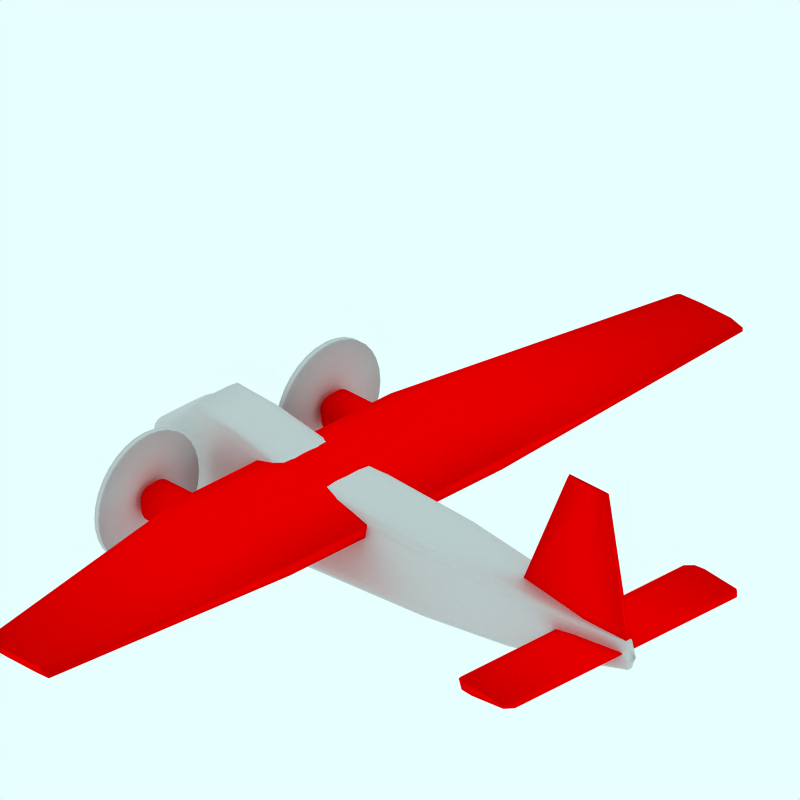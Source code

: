 # Source: Bristol_Type170_Mk32_RoyalMail.blend  (saved by Blender 2.49.2; exported with 4.5.12 LTS)
import bpy
from mathutils import Matrix  # noqa: F401  (used for matrix-valued properties, if any)

bpy.ops.wm.read_factory_settings(use_empty=True)
scene = bpy.context.scene
scene.name = 'Scene'

# ---- collections
col_collection_1 = bpy.data.collections.new('Collection 1'); scene.collection.children.link(col_collection_1)
col_collection_2 = bpy.data.collections.new('Collection 2'); scene.collection.children.link(col_collection_2)
col_collection_2.hide_render = True
col_collection_2.hide_viewport = True
col_collection_3 = bpy.data.collections.new('Collection 3'); scene.collection.children.link(col_collection_3)
col_collection_3.hide_render = True
col_collection_3.hide_viewport = True
col_collection_4 = bpy.data.collections.new('Collection 4'); scene.collection.children.link(col_collection_4)
col_collection_4.hide_render = True
col_collection_4.hide_viewport = True

# ---- materials (node trees are filled in below, after node groups)
mat_rosso = bpy.data.materials.new('Rosso')
mat_rosso.alpha_threshold = 0.0
mat_rosso.diffuse_color = (1.0, 0.0, 0.0, 1.0)
mat_rosso.roughness = 0.5
mat_rosso.line_color = (0.0, 0.0, 0.0, 1.0)
mat_texface = bpy.data.materials.new('TexFace')
mat_texface.alpha_threshold = 0.0
mat_texface.roughness = 0.5
mat_texface.line_color = (0.0, 0.0, 0.0, 1.0)
mat_transparent = bpy.data.materials.new('Transparent')
mat_transparent.alpha_threshold = 0.0
mat_transparent.preview_render_type = 'FLAT'
mat_transparent.roughness = 0.5

# ---- material node trees

# ---- world
world_world = bpy.data.worlds.new('World'); scene.world = world_world
world_world.color = (0.9059, 1.0, 1.0)
world_world.use_sun_shadow = False
world_world.sun_shadow_jitter_overblur = 0.0
world_world.cycles.sampling_method = 'MANUAL'
world_world.cycles.sample_map_resolution = 256

# ---- cameras
cam_camera_001 = bpy.data.cameras.new('Camera.001')
cam_camera_001.type = 'ORTHO'
cam_camera_001.passepartout_alpha = 0.2
cam_camera_001.clip_end = 100.0
cam_camera_001.lens = 35.0
cam_camera_001.ortho_scale = 12.0
cam_camera_001.display_size = 5.91
cam_camera_001.show_passepartout = False
cam_camera_001.show_safe_areas = True
cam_camera_001.dof.focus_distance = 0.0
cam_camera_001.dof.aperture_fstop = 128.0

# ---- lights
light_lamp = bpy.data.lights.new('Lamp', 'SUN')
light_lamp.transmission_factor = 0.0
light_lamp.angle = 1.571
light_lamp.energy = 0.028
light_lamp.shadow_buffer_clip_start = 0.5
light_lamp.shadow_soft_size = 1.0
light_lamp.shadow_cascade_max_distance = 1000.0
light_lamp.cycles.use_multiple_importance_sampling = False

# ---- meshes
me_cube_002 = bpy.data.meshes.new('Cube.002')
me_cube_002.from_pydata([(4.894, 0.05189, 1.085), (2.506, 0.05189, 1.085), (4.387, 0.04121, 3.574), (3.598, 0.04121, 3.574), (4.894, -2.98e-08, 1.085), (2.506, 2.682e-07, 1.085), (4.387, -5.662e-07, 3.616), (3.598, 1.788e-07, 3.616), (4.039, 0.1511, 1.085), (4.039, 0.01008, 3.574), (4.039, 9.09e-08, 1.085), (4.039, -2.645e-07, 3.616), (4.791, 0.05029, 1.458), (2.67, 0.05029, 1.458), (4.791, -1.103e-07, 1.464), (2.67, 2.548e-07, 1.464), (4.039, 0.1299, 1.458)], [], [(8, 0, 4, 10), (10, 5, 1, 8), (7, 11, 9, 3), (11, 6, 2, 9), (0, 12, 14, 4), (12, 2, 6, 14), (3, 13, 15, 7), (13, 1, 5, 15), (12, 0, 8, 16), (16, 9, 2, 12), (1, 13, 16, 8), (13, 3, 9, 16)])
me_cube_002.polygons.foreach_set('use_smooth', [True] * 12)
me_cube_002.materials.append(mat_rosso)
me_cube_002.use_remesh_preserve_volume = False
me_cube_002.use_remesh_preserve_attributes = False
me_cube_002.use_mirror_vertex_groups = False
me_cube_002.update()
me_cube_001 = bpy.data.meshes.new('Cube.001')
me_cube_001.from_pydata([(4.781, 2.348, 1.005), (3.653, 2.361, 0.9818), (4.781, 2.348, 1.045), (3.653, 2.361, 1.094), (4.781, 0.0, 1.005), (3.653, 2.384e-07, 0.9818), (4.781, -5.96e-07, 1.045), (3.653, 1.192e-07, 1.094), (3.989, 2.471, 0.9504), (3.989, 2.471, 1.121), (3.989, 1.818e-07, 0.9504), (3.989, -3.725e-08, 1.121), (4.799, 2.348, 1.028), (3.609, 2.361, 1.046), (4.799, -3.576e-07, 1.028), (3.609, 2.384e-07, 1.046), (3.989, 2.471, 1.036), (3.781, 2.471, 0.9698), (3.781, 2.471, 1.104), (3.781, 2.169e-07, 0.9698), (3.781, 5.975e-08, 1.104), (3.753, 2.471, 1.042), (4.66, 2.471, 0.9966), (4.66, 2.471, 1.056), (4.66, 2.727e-08, 0.9966), (4.66, -5.122e-07, 1.056), (4.676, 2.471, 1.029)], [], [(6, 14, 12, 2), (0, 12, 14, 4), (3, 13, 15, 7), (13, 1, 5, 15), (10, 19, 17, 8), (19, 5, 1, 17), (7, 20, 18, 3), (20, 11, 9, 18), (13, 21, 17, 1), (21, 16, 8, 17), (3, 18, 21, 13), (18, 9, 16, 21), (22, 0, 4, 24), (24, 10, 8, 22), (11, 25, 23, 9), (25, 6, 2, 23), (16, 26, 22, 8), (0, 22, 26, 12), (9, 23, 26, 16), (23, 2, 12, 26)])
me_cube_001.polygons.foreach_set('use_smooth', [True] * 20)
me_cube_001.materials.append(mat_rosso)
me_cube_001.use_remesh_preserve_volume = False
me_cube_001.use_remesh_preserve_attributes = False
me_cube_001.use_mirror_vertex_groups = False
me_cube_001.update()
me_cube = bpy.data.meshes.new('Cube')
me_cube.from_pydata([(-0.09145, 7.358, 1.58), (-1.411, 7.358, 1.612), (-0.09145, 7.358, 1.642), (-1.411, 7.358, 1.685), (-0.09145, -2.98e-08, 1.273), (-2.449, 2.682e-07, 1.381), (-0.09145, -5.662e-07, 1.479), (-2.449, 1.788e-07, 1.625), (-0.09145, 7.358, 1.611), (-1.49, 7.358, 1.65), (-0.09145, -3.007e-07, 1.377), (-2.528, 2.231e-07, 1.505), (-0.3389, 7.358, 1.574), (-0.3389, 7.358, 1.709), (-1.377, 1.371e-07, 1.253), (-1.377, -1.49e-07, 1.704), (-0.3389, 7.358, 1.65), (-0.9661, 7.358, 1.589), (-0.9661, 7.358, 1.709), (-2.004, 2.138e-07, 1.302), (-2.004, 4.277e-08, 1.704), (-1.012, 7.358, 1.65), (-0.09145, 2.244, 1.273), (-2.449, 2.244, 1.381), (-0.09145, 2.244, 1.479), (-2.449, 2.244, 1.625), (-0.09145, 2.244, 1.377), (-2.528, 2.244, 1.505), (-1.377, 2.244, 1.253), (-1.377, 2.244, 1.704), (-2.004, 2.244, 1.302), (-2.004, 2.244, 1.704)], [], [(8, 16, 13, 2), (0, 12, 16, 8), (16, 21, 18, 13), (21, 9, 3, 18), (12, 17, 21, 16), (17, 1, 9, 21), (10, 26, 24, 6), (26, 8, 2, 24), (4, 22, 26, 10), (22, 0, 8, 26), (9, 27, 25, 3), (27, 11, 7, 25), (1, 23, 27, 9), (23, 5, 11, 27), (14, 28, 22, 4), (0, 22, 28, 12), (6, 24, 29, 15), (24, 2, 13, 29), (19, 30, 28, 14), (30, 17, 12, 28), (5, 23, 30, 19), (23, 1, 17, 30), (20, 31, 25, 7), (31, 18, 3, 25), (15, 29, 31, 20), (29, 13, 18, 31)])
me_cube.polygons.foreach_set('use_smooth', [True] * 26)
me_cube.materials.append(mat_rosso)
me_cube.use_remesh_preserve_volume = False
me_cube.use_remesh_preserve_attributes = False
me_cube.use_mirror_vertex_groups = False
me_cube.update()
me_cylinder_001 = bpy.data.meshes.new('Cylinder.001')
me_cylinder_001.from_pydata([(-0.4962, 0.0, -4.911), (-0.4966, -0.1137, -4.911), (-0.4966, -0.182, -4.911), (-0.5168, -0.2449, -4.911), (-0.5865, -0.2861, -4.911), (-0.6671, -0.2929, -4.911), (-0.774, -0.293, -4.911), (-0.8584, -0.2925, -4.911), (-0.9462, -0.2928, -4.911), (-0.9753, -0.2925, -4.911), (-1.009, -0.2918, -4.911), (-1.04, -0.2923, -4.911), (-1.086, -0.2773, -4.911), (-1.11, -0.2449, -4.911), (-1.12, -0.2039, -4.911), (-1.12, -0.1137, -4.911), (-1.12, 0.0, -4.911), (-0.7597, 0.0, 4.867), (-0.7599, -0.01808, 4.867), (-0.7599, -0.03759, 4.867), (-0.7711, -0.05557, 4.867), (-0.8098, -0.06734, 4.867), (-0.8546, -0.06927, 4.867), (-0.914, -0.06932, 4.867), (-0.9609, -0.06917, 4.867), (-1.01, -0.06924, 4.867), (-1.058, -0.06915, 4.867), (-1.105, -0.06897, 4.867), (-1.149, -0.0691, 4.867), (-1.213, -0.06482, 4.867), (-1.246, -0.05557, 4.867), (-1.259, -0.04386, 4.867), (-1.26, -0.01808, 4.867), (-1.26, 0.0, 4.867), (-0.8175, 0.0, -4.999), (-1.012, 0.0, 5.002), (-0.1073, 0.0, -2.079), (-0.1079, -0.2499, -2.079), (-0.108, -0.4, -2.079), (-0.1439, -0.5383, -2.079), (-0.2678, -0.6288, -2.079), (-0.4111, -0.6436, -2.079), (-0.6012, -0.644, -2.079), (-0.7512, -0.6429, -2.079), (-0.9073, -0.6434, -2.079), (-1.063, -0.6428, -2.079), (-1.213, -0.6414, -2.079), (-1.352, -0.6423, -2.079), (-1.557, -0.6094, -2.079), (-1.662, -0.5383, -2.079), (-1.705, -0.4482, -2.079), (-1.708, -0.2499, -2.079), (-1.707, 0.0, -2.079), (-0.01248, 0.0, -3.892), (-0.01323, -0.2499, -3.892), (-0.01334, -0.4, -3.892), (-0.05819, -0.5383, -3.892), (-0.213, -0.6288, -3.892), (-0.3923, -0.6436, -3.892), (-0.6298, -0.644, -3.892), (-0.8174, -0.6429, -3.892), (-1.012, -0.6434, -3.892), (-1.208, -0.6428, -3.892), (-1.395, -0.6414, -3.892), (-1.54, -0.6072, -3.892), (-1.796, -0.5322, -3.892), (-1.928, -0.4821, -3.892), (-1.961, -0.4482, -3.892), (-1.985, -0.2499, -3.892), (-1.984, 0.0, -3.892), (-0.4022, 0.0, 2.675), (-0.4026, -0.1839, 2.675), (-0.4027, -0.2944, 2.675), (-0.4266, -0.3962, 2.675), (-0.5092, -0.4628, 2.675), (-0.6048, -0.4737, 2.675), (-0.7315, -0.474, 2.675), (-0.8316, -0.4731, 2.675), (-0.9357, -0.4736, 2.675), (-1.04, -0.4731, 2.675), (-1.14, -0.4721, 2.675), (-1.232, -0.4728, 2.675), (-1.369, -0.4485, 2.675), (-1.439, -0.3962, 2.675), (-1.468, -0.3298, 2.675), (-1.47, -0.1839, 2.675), (-1.469, 0.0, 2.675), (-0.299, 0.0, 1.022), (-0.2995, -0.2499, 1.022), (-0.2995, -0.4, 1.022), (-0.3276, -0.5383, 1.022), (-0.4247, -0.6288, 1.022), (-0.537, -0.6436, 1.022), (-0.6859, -0.644, 1.022), (-0.8035, -0.6429, 1.022), (-0.9258, -0.6434, 1.022), (-1.048, -0.6428, 1.022), (-1.166, -0.6414, 1.022), (-1.274, -0.6423, 1.022), (-1.434, -0.6094, 1.022), (-1.517, -0.5383, 1.022), (-1.551, -0.4482, 1.022), (-1.553, -0.2499, 1.022), (-1.553, 0.0, 1.022), (-0.6149, 0.0, 3.979), (-0.6152, -0.1108, 3.979), (-0.6152, -0.1841, 3.979), (-0.6316, -0.2516, 3.979), (-0.6881, -0.2957, 3.979), (-0.7535, -0.303, 3.979), (-0.8401, -0.3032, 3.979), (-0.9086, -0.3026, 3.979), (-0.9797, -0.3029, 3.979), (-1.051, -0.3026, 3.979), (-1.119, -0.3019, 3.979), (-1.182, -0.3024, 3.979), (-1.276, -0.2863, 3.979), (-1.324, -0.2516, 3.979), (-1.344, -0.2076, 3.979), (-1.345, -0.1108, 3.979), (-1.345, 0.0, 3.979), (-0.04237, 0.0, -4.23), (-0.04309, -0.2499, -4.23), (-0.0432, -0.4, -4.23), (-0.08671, -0.5383, -4.23), (-0.2369, -0.6288, -4.23), (-0.4108, -0.6436, -4.23), (-0.6412, -0.644, -4.23), (-0.8231, -0.6429, -4.23), (-1.012, -0.6434, -4.23), (-1.204, -0.6428, -4.23), (-1.313, -0.6414, -4.23), (-1.414, -0.6423, -4.23), (-1.563, -0.6094, -4.23), (-1.64, -0.5383, -4.23), (-1.671, -0.4482, -4.23), (-1.673, -0.2499, -4.23), (-1.673, 0.0, -4.23), (-0.05516, 0.0, -3.076), (-0.05583, -0.2499, -3.076), (-0.05594, -0.4, -3.076), (-0.09675, -0.5383, -3.076), (-0.2377, -0.6288, -3.076), (-0.4008, -0.6436, -3.076), (-0.6169, -0.644, -3.076), (-0.7876, -0.6429, -3.076), (-0.9652, -0.6434, -3.076), (-1.143, -0.6428, -3.076), (-1.313, -0.6414, -3.076), (-1.455, -0.623, -3.076), (-1.688, -0.567, -3.076), (-1.863, -0.5074, -3.076), (-1.901, -0.4482, -3.076), (-1.928, -0.2499, -3.076), (-1.927, 0.0, -3.076), (-0.1226, 0.0, -4.528), (-0.1232, -0.2249, -4.528), (-0.1233, -0.36, -4.528), (-0.1635, -0.4845, -4.528), (-0.3023, -0.5659, -4.528), (-0.4629, -0.5793, -4.528), (-0.6757, -0.5796, -4.528), (-0.8438, -0.5786, -4.528), (-1.019, -0.5791, -4.528), (-1.14, -0.5785, -4.528), (-1.225, -0.5772, -4.528), (-1.304, -0.5781, -4.528), (-1.42, -0.5485, -4.528), (-1.48, -0.4845, -4.528), (-1.505, -0.4033, -4.528), (-1.506, -0.2249, -4.528), (-1.506, 0.0, -4.528), (-0.252, 0.0, -4.717), (-0.2525, -0.1953, -4.717), (-0.2526, -0.3127, -4.717), (-0.2859, -0.4208, -4.717), (-0.4009, -0.4915, -4.717), (-0.5341, -0.5031, -4.717), (-0.7105, -0.5034, -4.717), (-0.8498, -0.5025, -4.717), (-0.9948, -0.503, -4.717), (-1.078, -0.5024, -4.717), (-1.144, -0.5014, -4.717), (-1.204, -0.5021, -4.717), (-1.294, -0.4764, -4.717), (-1.34, -0.4208, -4.717), (-1.359, -0.3503, -4.717), (-1.36, -0.1953, -4.717), (-1.36, 0.0, -4.717)], [], [(34, 0, 1), (35, 18, 17), (34, 1, 2), (35, 19, 18), (34, 2, 3), (35, 20, 19), (34, 3, 4), (35, 21, 20), (34, 4, 5), (35, 22, 21), (34, 5, 6), (35, 23, 22), (34, 6, 7), (35, 24, 23), (34, 7, 8), (35, 25, 24), (34, 8, 9), (35, 26, 25), (34, 9, 10), (35, 27, 26), (34, 10, 11), (35, 28, 27), (34, 11, 12), (35, 29, 28), (34, 12, 13), (35, 30, 29), (34, 13, 14), (35, 31, 30), (34, 14, 15), (35, 32, 31), (34, 15, 16), (35, 33, 32), (36, 87, 88, 37), (87, 70, 71, 88), (37, 88, 89, 38), (88, 71, 72, 89), (38, 89, 90, 39), (89, 72, 73, 90), (39, 90, 91, 40), (90, 73, 74, 91), (40, 91, 92, 41), (91, 74, 75, 92), (41, 92, 93, 42), (92, 75, 76, 93), (42, 93, 94, 43), (93, 76, 77, 94), (43, 94, 95, 44), (94, 77, 78, 95), (44, 95, 96, 45), (95, 78, 79, 96), (45, 96, 97, 46), (96, 79, 80, 97), (46, 97, 98, 47), (97, 80, 81, 98), (47, 98, 99, 48), (98, 81, 82, 99), (48, 99, 100, 49), (99, 82, 83, 100), (49, 100, 101, 50), (100, 83, 84, 101), (50, 101, 102, 51), (101, 84, 85, 102), (51, 102, 103, 52), (102, 85, 86, 103), (70, 104, 105, 71), (104, 17, 18, 105), (71, 105, 106, 72), (105, 18, 19, 106), (72, 106, 107, 73), (106, 19, 20, 107), (73, 107, 108, 74), (107, 20, 21, 108), (74, 108, 109, 75), (108, 21, 22, 109), (75, 109, 110, 76), (109, 22, 23, 110), (76, 110, 111, 77), (110, 23, 24, 111), (77, 111, 112, 78), (111, 24, 25, 112), (78, 112, 113, 79), (112, 25, 26, 113), (79, 113, 114, 80), (113, 26, 27, 114), (80, 114, 115, 81), (114, 27, 28, 115), (81, 115, 116, 82), (115, 28, 29, 116), (82, 116, 117, 83), (116, 29, 30, 117), (83, 117, 118, 84), (117, 30, 31, 118), (84, 118, 119, 85), (118, 31, 32, 119), (85, 119, 120, 86), (119, 32, 33, 120), (121, 53, 54, 122), (122, 54, 55, 123), (123, 55, 56, 124), (124, 56, 57, 125), (125, 57, 58, 126), (126, 58, 59, 127), (127, 59, 60, 128), (128, 60, 61, 129), (129, 61, 62, 130), (130, 62, 63, 131), (131, 63, 64, 132), (132, 64, 65, 133), (133, 65, 66, 134), (134, 66, 67, 135), (135, 67, 68, 136), (136, 68, 69, 137), (53, 138, 139, 54), (138, 36, 37, 139), (54, 139, 140, 55), (139, 37, 38, 140), (55, 140, 141, 56), (140, 38, 39, 141), (56, 141, 142, 57), (141, 39, 40, 142), (57, 142, 143, 58), (142, 40, 41, 143), (58, 143, 144, 59), (143, 41, 42, 144), (59, 144, 145, 60), (144, 42, 43, 145), (60, 145, 146, 61), (145, 43, 44, 146), (61, 146, 147, 62), (146, 44, 45, 147), (62, 147, 148, 63), (147, 45, 46, 148), (63, 148, 149, 64), (148, 46, 47, 149), (64, 149, 150, 65), (149, 47, 48, 150), (65, 150, 151, 66), (150, 48, 49, 151), (66, 151, 152, 67), (151, 49, 50, 152), (67, 152, 153, 68), (152, 50, 51, 153), (68, 153, 154, 69), (153, 51, 52, 154), (155, 121, 122, 156), (156, 122, 123, 157), (157, 123, 124, 158), (158, 124, 125, 159), (159, 125, 126, 160), (160, 126, 127, 161), (161, 127, 128, 162), (162, 128, 129, 163), (163, 129, 130, 164), (164, 130, 131, 165), (165, 131, 132, 166), (166, 132, 133, 167), (167, 133, 134, 168), (168, 134, 135, 169), (169, 135, 136, 170), (170, 136, 137, 171), (0, 172, 173, 1), (172, 155, 156, 173), (1, 173, 174, 2), (173, 156, 157, 174), (2, 174, 175, 3), (174, 157, 158, 175), (3, 175, 176, 4), (175, 158, 159, 176), (4, 176, 177, 5), (176, 159, 160, 177), (5, 177, 178, 6), (177, 160, 161, 178), (6, 178, 179, 7), (178, 161, 162, 179), (7, 179, 180, 8), (179, 162, 163, 180), (8, 180, 181, 9), (180, 163, 164, 181), (9, 181, 182, 10), (181, 164, 165, 182), (10, 182, 183, 11), (182, 165, 166, 183), (11, 183, 184, 12), (183, 166, 167, 184), (12, 184, 185, 13), (184, 167, 168, 185), (13, 185, 186, 14), (185, 168, 169, 186), (14, 186, 187, 15), (186, 169, 170, 187), (15, 187, 188, 16), (187, 170, 171, 188)])
me_cylinder_001.polygons.foreach_set('use_smooth', [True] * 192)
_uv = me_cylinder_001.uv_layers.new(name='UVTex')
_uv.uv.foreach_set('vector', [0.0, 0.4081, 0.008882, 0.2452, 0.008882, 0.2454, 1.0, 0.5069, 0.9865, 0.3789, 0.9865, 0.3788, 0.0, 0.4081, 0.008882, 0.2454, 0.008882, 0.2454, 1.0, 0.5069, 0.9865, 0.3789, 0.9865, 0.3789, 0.0, 0.4081, 0.008882, 0.2454, 0.008882, 0.2556, 1.0, 0.5069, 0.9865, 0.3846, 0.9865, 0.3789, 0.0, 0.4081, 0.008882, 0.2556, 0.008882, 0.291, 1.0, 0.5069, 0.9865, 0.4042, 0.9865, 0.3846, 0.0, 0.4081, 0.008882, 0.291, 0.008882, 0.3319, 1.0, 0.5069, 0.9865, 0.4269, 0.9865, 0.4042, 0.0, 0.4081, 0.008882, 0.3319, 0.008882, 0.386, 1.0, 0.5069, 0.9865, 0.457, 0.9865, 0.4269, 0.0, 0.4081, 0.008882, 0.386, 0.008882, 0.4288, 1.0, 0.5069, 0.9865, 0.4808, 0.9865, 0.457, 0.0, 0.4081, 0.008882, 0.4288, 0.008882, 0.4733, 1.0, 0.5069, 0.9865, 0.5055, 0.9865, 0.4808, 0.0, 0.4081, 0.008882, 0.4733, 0.008882, 0.4881, 1.0, 0.5069, 0.9865, 0.5302, 0.9865, 0.5055, 0.0, 0.4081, 0.008882, 0.4881, 0.008882, 0.5052, 1.0, 0.5069, 0.9865, 0.554, 0.9865, 0.5302, 0.0, 0.4081, 0.008882, 0.5052, 0.008882, 0.521, 1.0, 0.5069, 0.9865, 0.5759, 0.9865, 0.554, 0.0, 0.4081, 0.008882, 0.521, 0.008882, 0.5443, 1.0, 0.5069, 0.9865, 0.6084, 0.9865, 0.5759, 0.0, 0.4081, 0.008882, 0.5443, 0.008882, 0.5564, 1.0, 0.5069, 0.9865, 0.6251, 0.9865, 0.6084, 0.0, 0.4081, 0.008882, 0.5564, 0.008882, 0.5613, 1.0, 0.5069, 0.9865, 0.6319, 0.9865, 0.6251, 0.0, 0.4081, 0.008882, 0.5613, 0.008882, 0.5616, 1.0, 0.5069, 0.9865, 0.6323, 0.9865, 0.6319, 0.0, 0.4081, 0.008882, 0.5616, 0.008882, 0.5615, 1.0, 0.5069, 0.9865, 0.6323, 0.9865, 0.6323, 0.292, 0.04807, 0.602, 0.1452, 0.602, 0.1455, 0.292, 0.04838, 0.602, 0.1452, 0.7674, 0.1976, 0.7674, 0.1978, 0.602, 0.1455, 0.292, 0.04838, 0.602, 0.1455, 0.602, 0.1455, 0.292, 0.04842, 0.602, 0.1455, 0.7674, 0.1978, 0.7674, 0.1978, 0.602, 0.1455, 0.292, 0.04842, 0.602, 0.1455, 0.602, 0.1598, 0.292, 0.06661, 0.602, 0.1455, 0.7674, 0.1978, 0.7674, 0.2099, 0.602, 0.1598, 0.292, 0.06661, 0.602, 0.1598, 0.602, 0.209, 0.292, 0.1294, 0.602, 0.1598, 0.7674, 0.2099, 0.7674, 0.2518, 0.602, 0.209, 0.292, 0.1294, 0.602, 0.209, 0.602, 0.2659, 0.292, 0.2021, 0.602, 0.209, 0.7674, 0.2518, 0.7674, 0.3003, 0.602, 0.2659, 0.292, 0.2021, 0.602, 0.2659, 0.602, 0.3414, 0.292, 0.2984, 0.602, 0.2659, 0.7674, 0.3003, 0.7674, 0.3645, 0.602, 0.3414, 0.292, 0.2984, 0.602, 0.3414, 0.602, 0.401, 0.292, 0.3745, 0.602, 0.3414, 0.7674, 0.3645, 0.7674, 0.4152, 0.602, 0.401, 0.292, 0.3745, 0.602, 0.401, 0.602, 0.463, 0.292, 0.4536, 0.602, 0.401, 0.7674, 0.4152, 0.7674, 0.468, 0.602, 0.463, 0.292, 0.4536, 0.602, 0.463, 0.602, 0.525, 0.292, 0.5327, 0.602, 0.463, 0.7674, 0.468, 0.7674, 0.5208, 0.602, 0.525, 0.292, 0.5327, 0.602, 0.525, 0.602, 0.5846, 0.292, 0.6088, 0.602, 0.525, 0.7674, 0.5208, 0.7674, 0.5715, 0.602, 0.5846, 0.292, 0.6088, 0.602, 0.5846, 0.602, 0.6395, 0.292, 0.6789, 0.602, 0.5846, 0.7674, 0.5715, 0.7674, 0.6183, 0.602, 0.6395, 0.292, 0.6789, 0.602, 0.6395, 0.602, 0.7208, 0.292, 0.7827, 0.602, 0.6395, 0.7674, 0.6183, 0.7674, 0.6875, 0.602, 0.7208, 0.292, 0.7827, 0.602, 0.7208, 0.602, 0.7629, 0.292, 0.8364, 0.602, 0.7208, 0.7674, 0.6875, 0.7674, 0.7233, 0.602, 0.7629, 0.292, 0.8364, 0.602, 0.7629, 0.602, 0.7799, 0.292, 0.8582, 0.602, 0.7629, 0.7674, 0.7233, 0.7674, 0.7378, 0.602, 0.7799, 0.292, 0.8582, 0.602, 0.7799, 0.602, 0.7809, 0.292, 0.8595, 0.602, 0.7799, 0.7674, 0.7378, 0.7674, 0.7387, 0.602, 0.7809, 0.292, 0.8595, 0.602, 0.7809, 0.602, 0.7807, 0.292, 0.8592, 0.602, 0.7809, 0.7674, 0.7387, 0.7674, 0.7385, 0.602, 0.7807, 0.7674, 0.1976, 0.8977, 0.3054, 0.8977, 0.3055, 0.7674, 0.1978, 0.8977, 0.3054, 0.9865, 0.3788, 0.9865, 0.3789, 0.8977, 0.3055, 0.7674, 0.1978, 0.8977, 0.3055, 0.8977, 0.3055, 0.7674, 0.1978, 0.8977, 0.3055, 0.9865, 0.3789, 0.9865, 0.3789, 0.8977, 0.3055, 0.7674, 0.1978, 0.8977, 0.3055, 0.8977, 0.3138, 0.7674, 0.2099, 0.8977, 0.3055, 0.9865, 0.3789, 0.9865, 0.3846, 0.8977, 0.3138, 0.7674, 0.2099, 0.8977, 0.3138, 0.8977, 0.3425, 0.7674, 0.2518, 0.8977, 0.3138, 0.9865, 0.3846, 0.9865, 0.4042, 0.8977, 0.3425, 0.7674, 0.2518, 0.8977, 0.3425, 0.8977, 0.3756, 0.7674, 0.3003, 0.8977, 0.3425, 0.9865, 0.4042, 0.9865, 0.4269, 0.8977, 0.3756, 0.7674, 0.3003, 0.8977, 0.3756, 0.8977, 0.4196, 0.7674, 0.3645, 0.8977, 0.3756, 0.9865, 0.4269, 0.9865, 0.457, 0.8977, 0.4196, 0.7674, 0.3645, 0.8977, 0.4196, 0.8977, 0.4542, 0.7674, 0.4152, 0.8977, 0.4196, 0.9865, 0.457, 0.9865, 0.4808, 0.8977, 0.4542, 0.7674, 0.4152, 0.8977, 0.4542, 0.8977, 0.4903, 0.7674, 0.468, 0.8977, 0.4542, 0.9865, 0.4808, 0.9865, 0.5055, 0.8977, 0.4903, 0.7674, 0.468, 0.8977, 0.4903, 0.8977, 0.5264, 0.7674, 0.5208, 0.8977, 0.4903, 0.9865, 0.5055, 0.9865, 0.5302, 0.8977, 0.5264, 0.7674, 0.5208, 0.8977, 0.5264, 0.8977, 0.5611, 0.7674, 0.5715, 0.8977, 0.5264, 0.9865, 0.5302, 0.9865, 0.554, 0.8977, 0.5611, 0.7674, 0.5715, 0.8977, 0.5611, 0.8977, 0.5931, 0.7674, 0.6183, 0.8977, 0.5611, 0.9865, 0.554, 0.9865, 0.5759, 0.8977, 0.5931, 0.7674, 0.6183, 0.8977, 0.5931, 0.8977, 0.6404, 0.7674, 0.6875, 0.8977, 0.5931, 0.9865, 0.5759, 0.9865, 0.6084, 0.8977, 0.6404, 0.7674, 0.6875, 0.8977, 0.6404, 0.8977, 0.6649, 0.7674, 0.7233, 0.8977, 0.6404, 0.9865, 0.6084, 0.9865, 0.6251, 0.8977, 0.6649, 0.7674, 0.7233, 0.8977, 0.6649, 0.8977, 0.6748, 0.7674, 0.7378, 0.8977, 0.6649, 0.9865, 0.6251, 0.9865, 0.6319, 0.8977, 0.6748, 0.7674, 0.7378, 0.8977, 0.6748, 0.8977, 0.6754, 0.7674, 0.7387, 0.8977, 0.6748, 0.9865, 0.6319, 0.9865, 0.6323, 0.8977, 0.6754, 0.7674, 0.7387, 0.8977, 0.6754, 0.8977, 0.6753, 0.7674, 0.7385, 0.8977, 0.6754, 0.9865, 0.6323, 0.9865, 0.6323, 0.8977, 0.6753, 0.07697, 0.01515, 0.1107, 0.0, 0.1107, 0.0003779, 0.07697, 0.01552, 0.07697, 0.01552, 0.1107, 0.0003779, 0.1107, 0.0004351, 0.07697, 0.01557, 0.07697, 0.01557, 0.1107, 0.0004351, 0.1107, 0.02317, 0.07697, 0.03763, 0.07697, 0.03763, 0.1107, 0.02317, 0.1107, 0.1017, 0.07697, 0.1138, 0.07697, 0.1138, 0.1107, 0.1017, 0.1107, 0.1925, 0.07697, 0.2019, 0.07697, 0.2019, 0.1107, 0.1925, 0.1107, 0.3129, 0.07697, 0.3187, 0.07697, 0.3187, 0.1107, 0.3129, 0.1107, 0.408, 0.07697, 0.4109, 0.07697, 0.4109, 0.1107, 0.408, 0.1107, 0.5069, 0.07697, 0.5069, 0.07697, 0.5069, 0.1107, 0.5069, 0.1107, 0.6058, 0.07697, 0.6041, 0.07697, 0.6041, 0.1107, 0.6058, 0.1107, 0.7009, 0.07697, 0.6594, 0.07697, 0.6594, 0.1107, 0.7009, 0.1107, 0.7743, 0.07697, 0.7105, 0.07697, 0.7105, 0.1107, 0.7743, 0.1107, 0.9041, 0.07697, 0.786, 0.07697, 0.786, 0.1107, 0.9041, 0.1107, 0.9712, 0.07697, 0.825, 0.07697, 0.825, 0.1107, 0.9712, 0.1107, 0.9877, 0.07697, 0.8409, 0.07697, 0.8409, 0.1107, 0.9877, 0.1107, 1.0, 0.07697, 0.8418, 0.07697, 0.8418, 0.1107, 1.0, 0.1107, 0.9996, 0.07697, 0.8416, 0.1107, 0.0, 0.1923, 0.02163, 0.1923, 0.02198, 0.1107, 0.0003779, 0.1923, 0.02163, 0.292, 0.04807, 0.292, 0.04838, 0.1923, 0.02198, 0.1107, 0.0003779, 0.1923, 0.02198, 0.1923, 0.02203, 0.1107, 0.0004351, 0.1923, 0.02198, 0.292, 0.04838, 0.292, 0.04842, 0.1923, 0.02203, 0.1107, 0.0004351, 0.1923, 0.02203, 0.1923, 0.04272, 0.1107, 0.02317, 0.1923, 0.02203, 0.292, 0.04842, 0.292, 0.06661, 0.1923, 0.04272, 0.1107, 0.02317, 0.1923, 0.04272, 0.1923, 0.1141, 0.1107, 0.1017, 0.1923, 0.04272, 0.292, 0.06661, 0.292, 0.1294, 0.1923, 0.1141, 0.1107, 0.1017, 0.1923, 0.1141, 0.1923, 0.1968, 0.1107, 0.1925, 0.1923, 0.1141, 0.292, 0.1294, 0.292, 0.2021, 0.1923, 0.1968, 0.1107, 0.1925, 0.1923, 0.1968, 0.1923, 0.3064, 0.1107, 0.3129, 0.1923, 0.1968, 0.292, 0.2021, 0.292, 0.2984, 0.1923, 0.3064, 0.1107, 0.3129, 0.1923, 0.3064, 0.1923, 0.3929, 0.1107, 0.408, 0.1923, 0.3064, 0.292, 0.2984, 0.292, 0.3745, 0.1923, 0.3929, 0.1107, 0.408, 0.1923, 0.3929, 0.1923, 0.4829, 0.1107, 0.5069, 0.1923, 0.3929, 0.292, 0.3745, 0.292, 0.4536, 0.1923, 0.4829, 0.1107, 0.5069, 0.1923, 0.4829, 0.1923, 0.5729, 0.1107, 0.6058, 0.1923, 0.4829, 0.292, 0.4536, 0.292, 0.5327, 0.1923, 0.5729, 0.1107, 0.6058, 0.1923, 0.5729, 0.1923, 0.6595, 0.1107, 0.7009, 0.1923, 0.5729, 0.292, 0.5327, 0.292, 0.6088, 0.1923, 0.6595, 0.1107, 0.7009, 0.1923, 0.6595, 0.1923, 0.7314, 0.1107, 0.7743, 0.1923, 0.6595, 0.292, 0.6088, 0.292, 0.6789, 0.1923, 0.7314, 0.1107, 0.7743, 0.1923, 0.7314, 0.1923, 0.8495, 0.1107, 0.9041, 0.1923, 0.7314, 0.292, 0.6789, 0.292, 0.7827, 0.1923, 0.8495, 0.1107, 0.9041, 0.1923, 0.8495, 0.1923, 0.938, 0.1107, 0.9712, 0.1923, 0.8495, 0.292, 0.7827, 0.292, 0.8364, 0.1923, 0.938, 0.1107, 0.9712, 0.1923, 0.938, 0.1923, 0.9575, 0.1107, 0.9877, 0.1923, 0.938, 0.292, 0.8364, 0.292, 0.8582, 0.1923, 0.9575, 0.1107, 0.9877, 0.1923, 0.9575, 0.1923, 0.9711, 0.1107, 1.0, 0.1923, 0.9575, 0.292, 0.8582, 0.292, 0.8595, 0.1923, 0.9711, 0.1107, 1.0, 0.1923, 0.9711, 0.1923, 0.9708, 0.1107, 0.9996, 0.1923, 0.9711, 0.292, 0.8595, 0.292, 0.8592, 0.1923, 0.9708, 0.04716, 0.05581, 0.07697, 0.01515, 0.07697, 0.01552, 0.04716, 0.05615, 0.04716, 0.05615, 0.07697, 0.01552, 0.07697, 0.01557, 0.04716, 0.0562, 0.04716, 0.0562, 0.07697, 0.01557, 0.07697, 0.03763, 0.04716, 0.07657, 0.04716, 0.07657, 0.07697, 0.03763, 0.07697, 0.1138, 0.04716, 0.1469, 0.04716, 0.1469, 0.07697, 0.1138, 0.07697, 0.2019, 0.04716, 0.2283, 0.04716, 0.2283, 0.07697, 0.2019, 0.07697, 0.3187, 0.04716, 0.3362, 0.04716, 0.3362, 0.07697, 0.3187, 0.07697, 0.4109, 0.04716, 0.4214, 0.04716, 0.4214, 0.07697, 0.4109, 0.07697, 0.5069, 0.04716, 0.5101, 0.04716, 0.5101, 0.07697, 0.5069, 0.07697, 0.6041, 0.04716, 0.5717, 0.04716, 0.5717, 0.07697, 0.6041, 0.07697, 0.6594, 0.04716, 0.6149, 0.04716, 0.6149, 0.07697, 0.6594, 0.07697, 0.7105, 0.04716, 0.6547, 0.04716, 0.6547, 0.07697, 0.7105, 0.07697, 0.786, 0.04716, 0.7136, 0.04716, 0.7136, 0.07697, 0.786, 0.07697, 0.825, 0.04716, 0.7441, 0.04716, 0.7441, 0.07697, 0.825, 0.07697, 0.8409, 0.04716, 0.7565, 0.04716, 0.7565, 0.07697, 0.8409, 0.07697, 0.8418, 0.04716, 0.7572, 0.04716, 0.7572, 0.07697, 0.8418, 0.07697, 0.8416, 0.04716, 0.757, 0.008882, 0.2452, 0.02821, 0.1214, 0.02821, 0.1217, 0.008882, 0.2454, 0.02821, 0.1214, 0.04716, 0.05581, 0.04716, 0.05615, 0.02821, 0.1217, 0.008882, 0.2454, 0.02821, 0.1217, 0.02821, 0.1217, 0.008882, 0.2454, 0.02821, 0.1217, 0.04716, 0.05615, 0.04716, 0.0562, 0.02821, 0.1217, 0.008882, 0.2454, 0.02821, 0.1217, 0.02821, 0.1386, 0.008882, 0.2556, 0.02821, 0.1217, 0.04716, 0.0562, 0.04716, 0.07657, 0.02821, 0.1386, 0.008882, 0.2556, 0.02821, 0.1386, 0.02821, 0.1969, 0.008882, 0.291, 0.02821, 0.1386, 0.04716, 0.07657, 0.04716, 0.1469, 0.02821, 0.1969, 0.008882, 0.291, 0.02821, 0.1969, 0.02821, 0.2644, 0.008882, 0.3319, 0.02821, 0.1969, 0.04716, 0.1469, 0.04716, 0.2283, 0.02821, 0.2644, 0.008882, 0.3319, 0.02821, 0.2644, 0.02821, 0.3538, 0.008882, 0.386, 0.02821, 0.2644, 0.04716, 0.2283, 0.04716, 0.3362, 0.02821, 0.3538, 0.008882, 0.386, 0.02821, 0.3538, 0.02821, 0.4245, 0.008882, 0.4288, 0.02821, 0.3538, 0.04716, 0.3362, 0.04716, 0.4214, 0.02821, 0.4245, 0.008882, 0.4288, 0.02821, 0.4245, 0.02821, 0.4979, 0.008882, 0.4733, 0.02821, 0.4245, 0.04716, 0.4214, 0.04716, 0.5101, 0.02821, 0.4979, 0.008882, 0.4733, 0.02821, 0.4979, 0.02821, 0.5402, 0.008882, 0.4881, 0.02821, 0.4979, 0.04716, 0.5101, 0.04716, 0.5717, 0.02821, 0.5402, 0.008882, 0.4881, 0.02821, 0.5402, 0.02821, 0.5735, 0.008882, 0.5052, 0.02821, 0.5402, 0.04716, 0.5717, 0.04716, 0.6149, 0.02821, 0.5735, 0.008882, 0.5052, 0.02821, 0.5735, 0.02821, 0.6042, 0.008882, 0.521, 0.02821, 0.5735, 0.04716, 0.6149, 0.04716, 0.6547, 0.02821, 0.6042, 0.008882, 0.521, 0.02821, 0.6042, 0.02821, 0.6497, 0.008882, 0.5443, 0.02821, 0.6042, 0.04716, 0.6547, 0.04716, 0.7136, 0.02821, 0.6497, 0.008882, 0.5443, 0.02821, 0.6497, 0.02821, 0.6732, 0.008882, 0.5564, 0.02821, 0.6497, 0.04716, 0.7136, 0.04716, 0.7441, 0.02821, 0.6732, 0.008882, 0.5564, 0.02821, 0.6732, 0.02821, 0.6827, 0.008882, 0.5613, 0.02821, 0.6732, 0.04716, 0.7441, 0.04716, 0.7565, 0.02821, 0.6827, 0.008882, 0.5613, 0.02821, 0.6827, 0.02821, 0.6833, 0.008882, 0.5616, 0.02821, 0.6827, 0.04716, 0.7565, 0.04716, 0.7572, 0.02821, 0.6833, 0.008882, 0.5616, 0.02821, 0.6833, 0.02821, 0.6832, 0.008882, 0.5615, 0.02821, 0.6833, 0.04716, 0.7572, 0.04716, 0.757, 0.02821, 0.6832])
me_cylinder_001.materials.append(mat_texface)
me_cylinder_001.use_remesh_preserve_volume = False
me_cylinder_001.use_remesh_preserve_attributes = False
me_cylinder_001.use_mirror_vertex_groups = False
me_cylinder_001.update()
me_cylinder_004 = bpy.data.meshes.new('Cylinder.004')
me_cylinder_004.from_pydata([(-0.4138, 2.673, -3.499), (-0.282, 2.512, -3.499), (-0.184, 2.329, -3.499), (-0.1236, 2.13, -3.499), (-0.1033, 1.923, -3.499), (-0.1236, 1.716, -3.499), (-0.184, 1.517, -3.499), (-0.282, 1.334, -3.499), (-0.4138, 1.173, -3.499), (-0.5745, 1.041, -3.499), (-0.7578, 0.9432, -3.499), (-0.9567, 0.8829, -3.499), (-1.164, 0.8625, -3.499), (-1.37, 0.8829, -3.499), (-1.569, 0.9432, -3.499), (-1.753, 1.041, -3.499), (-1.913, 1.173, -3.499), (-2.045, 1.334, -3.499), (-2.143, 1.517, -3.499), (-2.203, 1.716, -3.499), (-2.224, 1.923, -3.499), (-2.203, 2.13, -3.499), (-2.143, 2.329, -3.499), (-2.045, 2.512, -3.499), (-1.913, 2.673, -3.499), (-1.753, 2.804, -3.499), (-1.569, 2.902, -3.499), (-1.37, 2.963, -3.499), (-1.164, 2.983, -3.499), (-0.9567, 2.963, -3.499), (-0.7578, 2.902, -3.499), (-0.5745, 2.804, -3.499), (-0.4138, 2.673, -3.401), (-0.2819, 2.512, -3.401), (-0.184, 2.329, -3.401), (-0.1236, 2.13, -3.401), (-0.1033, 1.923, -3.401), (-0.1236, 1.716, -3.401), (-0.184, 1.517, -3.401), (-0.282, 1.334, -3.401), (-0.4138, 1.173, -3.401), (-0.5745, 1.041, -3.401), (-0.7578, 0.9432, -3.401), (-0.9567, 0.8829, -3.401), (-1.164, 0.8625, -3.401), (-1.37, 0.8829, -3.401), (-1.569, 0.9432, -3.401), (-1.753, 1.041, -3.401), (-1.913, 1.173, -3.401), (-2.045, 1.334, -3.401), (-2.143, 1.517, -3.401), (-2.203, 1.716, -3.401), (-2.224, 1.923, -3.401), (-2.203, 2.13, -3.401), (-2.143, 2.329, -3.401), (-2.045, 2.512, -3.401), (-1.913, 2.673, -3.401), (-1.753, 2.804, -3.401), (-1.569, 2.902, -3.401), (-1.37, 2.963, -3.401), (-1.164, 2.983, -3.401), (-0.9567, 2.963, -3.401), (-0.7578, 2.902, -3.401), (-0.5745, 2.804, -3.401), (-1.164, 1.923, -3.499), (-1.164, 1.923, -3.401)], [], [(64, 0, 1), (65, 33, 32), (64, 1, 2), (65, 34, 33), (64, 2, 3), (65, 35, 34), (64, 3, 4), (65, 36, 35), (64, 4, 5), (65, 37, 36), (64, 5, 6), (65, 38, 37), (64, 6, 7), (65, 39, 38), (64, 7, 8), (65, 40, 39), (64, 8, 9), (65, 41, 40), (64, 9, 10), (65, 42, 41), (64, 10, 11), (65, 43, 42), (64, 11, 12), (65, 44, 43), (64, 12, 13), (65, 45, 44), (64, 13, 14), (65, 46, 45), (64, 14, 15), (65, 47, 46), (64, 15, 16), (65, 48, 47), (64, 16, 17), (65, 49, 48), (64, 17, 18), (65, 50, 49), (64, 18, 19), (65, 51, 50), (64, 19, 20), (65, 52, 51), (64, 20, 21), (65, 53, 52), (64, 21, 22), (65, 54, 53), (64, 22, 23), (65, 55, 54), (64, 23, 24), (65, 56, 55), (64, 24, 25), (65, 57, 56), (64, 25, 26), (65, 58, 57), (64, 26, 27), (65, 59, 58), (64, 27, 28), (65, 60, 59), (64, 28, 29), (65, 61, 60), (64, 29, 30), (65, 62, 61), (64, 30, 31), (65, 63, 62), (31, 0, 64), (65, 32, 63), (0, 32, 33, 1), (1, 33, 34, 2), (2, 34, 35, 3), (3, 35, 36, 4), (4, 36, 37, 5), (5, 37, 38, 6), (6, 38, 39, 7), (7, 39, 40, 8), (8, 40, 41, 9), (9, 41, 42, 10), (10, 42, 43, 11), (11, 43, 44, 12), (12, 44, 45, 13), (13, 45, 46, 14), (14, 46, 47, 15), (15, 47, 48, 16), (16, 48, 49, 17), (17, 49, 50, 18), (18, 50, 51, 19), (19, 51, 52, 20), (20, 52, 53, 21), (21, 53, 54, 22), (22, 54, 55, 23), (23, 55, 56, 24), (24, 56, 57, 25), (25, 57, 58, 26), (26, 58, 59, 27), (27, 59, 60, 28), (28, 60, 61, 29), (29, 61, 62, 30), (30, 62, 63, 31), (32, 0, 31, 63)])
me_cylinder_004.polygons.foreach_set('use_smooth', [True] * 96)
me_cylinder_004.use_remesh_preserve_volume = False
me_cylinder_004.use_remesh_preserve_attributes = False
me_cylinder_004.use_mirror_vertex_groups = False
me_cylinder_004.update()
me_cylinder_002 = bpy.data.meshes.new('Cylinder.002')
me_cylinder_002.from_pydata([(-1.082, 1.978, -3.622), (-1.07, 1.963, -3.622), (-1.061, 1.946, -3.622), (-1.055, 1.927, -3.622), (-1.053, 1.907, -3.622), (-1.055, 1.887, -3.622), (-1.061, 1.869, -3.622), (-1.07, 1.851, -3.622), (-1.082, 1.836, -3.622), (-1.098, 1.823, -3.622), (-1.115, 1.814, -3.622), (-1.134, 1.808, -3.622), (-1.153, 1.806, -3.622), (-1.173, 1.808, -3.622), (-1.192, 1.814, -3.622), (-1.209, 1.823, -3.622), (-1.225, 1.836, -3.622), (-1.237, 1.851, -3.622), (-1.246, 1.869, -3.622), (-1.252, 1.887, -3.622), (-1.254, 1.907, -3.622), (-1.252, 1.927, -3.622), (-1.246, 1.946, -3.622), (-1.237, 1.963, -3.622), (-1.225, 1.978, -3.622), (-1.209, 1.991, -3.622), (-1.192, 2.0, -3.622), (-1.173, 2.006, -3.622), (-1.153, 2.008, -3.622), (-1.134, 2.006, -3.622), (-1.115, 2.0, -3.622), (-1.098, 1.991, -3.622), (-1.137, 1.924, -0.5546), (-1.134, 1.92, -0.5546), (-1.132, 1.916, -0.5546), (-1.13, 1.912, -0.5546), (-1.13, 1.907, -0.5546), (-1.13, 1.902, -0.5546), (-1.132, 1.898, -0.5546), (-1.134, 1.894, -0.5546), (-1.137, 1.89, -0.5546), (-1.14, 1.888, -0.5546), (-1.145, 1.885, -0.5546), (-1.149, 1.884, -0.5546), (-1.153, 1.884, -0.5546), (-1.158, 1.884, -0.5546), (-1.162, 1.885, -0.5546), (-1.167, 1.888, -0.5546), (-1.17, 1.89, -0.5546), (-1.173, 1.894, -0.5546), (-1.175, 1.898, -0.5546), (-1.177, 1.902, -0.5546), (-1.177, 1.907, -0.5546), (-1.177, 1.912, -0.5546), (-1.175, 1.916, -0.5546), (-1.173, 1.92, -0.5546), (-1.17, 1.924, -0.5546), (-1.167, 1.927, -0.5546), (-1.162, 1.929, -0.5546), (-1.158, 1.93, -0.5546), (-1.153, 1.931, -0.5546), (-1.149, 1.93, -0.5546), (-1.145, 1.929, -0.5546), (-1.14, 1.927, -0.5546), (-1.153, 1.907, -3.68), (-1.153, 1.907, -0.5546), (-0.8746, 2.093, -2.584), (-0.9163, 2.144, -2.584), (-0.8436, 2.035, -2.584), (-0.8245, 1.972, -2.584), (-0.818, 1.907, -2.584), (-0.8245, 1.842, -2.584), (-0.8436, 1.779, -2.584), (-0.8746, 1.721, -2.584), (-0.9163, 1.67, -2.584), (-0.9671, 1.628, -2.584), (-1.025, 1.597, -2.584), (-1.088, 1.578, -2.584), (-1.153, 1.572, -2.584), (-1.219, 1.578, -2.584), (-1.282, 1.597, -2.584), (-1.34, 1.628, -2.584), (-1.391, 1.67, -2.584), (-1.432, 1.721, -2.584), (-1.463, 1.779, -2.584), (-1.483, 1.842, -2.584), (-1.489, 1.907, -2.584), (-1.483, 1.972, -2.584), (-1.463, 2.035, -2.584), (-1.432, 2.093, -2.584), (-1.391, 2.144, -2.584), (-1.34, 2.186, -2.584), (-1.282, 2.217, -2.584), (-1.219, 2.236, -2.584), (-1.153, 2.242, -2.584), (-1.088, 2.236, -2.584), (-1.025, 2.217, -2.584), (-0.9671, 2.186, -2.584), (-0.8606, 2.103, -1.851), (-0.9044, 2.156, -1.851), (-0.8281, 2.042, -1.851), (-0.808, 1.976, -1.851), (-0.8013, 1.907, -1.851), (-0.808, 1.838, -1.851), (-0.8281, 1.772, -1.851), (-0.8606, 1.711, -1.851), (-0.9044, 1.658, -1.851), (-0.9578, 1.614, -1.851), (-1.019, 1.582, -1.851), (-1.085, 1.562, -1.851), (-1.153, 1.555, -1.851), (-1.222, 1.562, -1.851), (-1.288, 1.582, -1.851), (-1.349, 1.614, -1.851), (-1.403, 1.658, -1.851), (-1.446, 1.711, -1.851), (-1.479, 1.772, -1.851), (-1.499, 1.838, -1.851), (-1.506, 1.907, -1.851), (-1.499, 1.976, -1.851), (-1.479, 2.042, -1.851), (-1.446, 2.103, -1.851), (-1.403, 2.156, -1.851), (-1.349, 2.2, -1.851), (-1.288, 2.232, -1.851), (-1.222, 2.253, -1.851), (-1.153, 2.259, -1.851), (-1.085, 2.253, -1.851), (-1.019, 2.232, -1.851), (-0.9578, 2.2, -1.851), (-0.8746, 2.093, -3.247), (-0.9163, 2.144, -3.247), (-0.8436, 2.035, -3.247), (-0.8245, 1.972, -3.247), (-0.818, 1.907, -3.247), (-0.8245, 1.842, -3.247), (-0.8436, 1.779, -3.247), (-0.8746, 1.721, -3.247), (-0.9163, 1.67, -3.247), (-0.9671, 1.628, -3.247), (-1.025, 1.597, -3.247), (-1.088, 1.578, -3.247), (-1.153, 1.572, -3.247), (-1.219, 1.578, -3.247), (-1.282, 1.597, -3.247), (-1.34, 1.628, -3.247), (-1.391, 1.67, -3.247), (-1.432, 1.721, -3.247), (-1.463, 1.779, -3.247), (-1.483, 1.842, -3.247), (-1.489, 1.907, -3.247), (-1.483, 1.972, -3.247), (-1.463, 2.035, -3.247), (-1.432, 2.093, -3.247), (-1.391, 2.144, -3.247), (-1.34, 2.186, -3.247), (-1.282, 2.217, -3.247), (-1.219, 2.236, -3.247), (-1.153, 2.242, -3.247), (-1.088, 2.236, -3.247), (-1.025, 2.217, -3.247), (-0.9671, 2.186, -3.247), (-0.9928, 2.014, -3.399), (-1.017, 2.044, -3.399), (-0.975, 1.981, -3.399), (-0.964, 1.945, -3.399), (-0.9603, 1.907, -3.399), (-0.964, 1.869, -3.399), (-0.975, 1.833, -3.399), (-0.9928, 1.8, -3.399), (-1.017, 1.77, -3.399), (-1.046, 1.746, -3.399), (-1.08, 1.729, -3.399), (-1.116, 1.718, -3.399), (-1.153, 1.714, -3.399), (-1.191, 1.718, -3.399), (-1.227, 1.729, -3.399), (-1.261, 1.746, -3.399), (-1.29, 1.77, -3.399), (-1.314, 1.8, -3.399), (-1.332, 1.833, -3.399), (-1.343, 1.869, -3.399), (-1.347, 1.907, -3.399), (-1.343, 1.945, -3.399), (-1.332, 1.981, -3.399), (-1.314, 2.014, -3.399), (-1.29, 2.044, -3.399), (-1.261, 2.068, -3.399), (-1.227, 2.086, -3.399), (-1.191, 2.097, -3.399), (-1.153, 2.1, -3.399), (-1.116, 2.097, -3.399), (-1.08, 2.086, -3.399), (-1.046, 2.068, -3.399)], [], [(64, 0, 1), (65, 33, 32), (64, 1, 2), (65, 34, 33), (64, 2, 3), (65, 35, 34), (64, 3, 4), (65, 36, 35), (64, 4, 5), (65, 37, 36), (64, 5, 6), (65, 38, 37), (64, 6, 7), (65, 39, 38), (64, 7, 8), (65, 40, 39), (64, 8, 9), (65, 41, 40), (64, 9, 10), (65, 42, 41), (64, 10, 11), (65, 43, 42), (64, 11, 12), (65, 44, 43), (64, 12, 13), (65, 45, 44), (64, 13, 14), (65, 46, 45), (64, 14, 15), (65, 47, 46), (64, 15, 16), (65, 48, 47), (64, 16, 17), (65, 49, 48), (64, 17, 18), (65, 50, 49), (64, 18, 19), (65, 51, 50), (64, 19, 20), (65, 52, 51), (64, 20, 21), (65, 53, 52), (64, 21, 22), (65, 54, 53), (64, 22, 23), (65, 55, 54), (64, 23, 24), (65, 56, 55), (64, 24, 25), (65, 57, 56), (64, 25, 26), (65, 58, 57), (64, 26, 27), (65, 59, 58), (64, 27, 28), (65, 60, 59), (64, 28, 29), (65, 61, 60), (64, 29, 30), (65, 62, 61), (64, 30, 31), (65, 63, 62), (31, 0, 64), (65, 32, 63), (67, 99, 98, 66), (99, 32, 33, 98), (66, 98, 100, 68), (98, 33, 34, 100), (68, 100, 101, 69), (100, 34, 35, 101), (69, 101, 102, 70), (101, 35, 36, 102), (70, 102, 103, 71), (102, 36, 37, 103), (71, 103, 104, 72), (103, 37, 38, 104), (72, 104, 105, 73), (104, 38, 39, 105), (73, 105, 106, 74), (105, 39, 40, 106), (74, 106, 107, 75), (106, 40, 41, 107), (75, 107, 108, 76), (107, 41, 42, 108), (76, 108, 109, 77), (108, 42, 43, 109), (77, 109, 110, 78), (109, 43, 44, 110), (78, 110, 111, 79), (110, 44, 45, 111), (79, 111, 112, 80), (111, 45, 46, 112), (80, 112, 113, 81), (112, 46, 47, 113), (81, 113, 114, 82), (113, 47, 48, 114), (82, 114, 115, 83), (114, 48, 49, 115), (83, 115, 116, 84), (115, 49, 50, 116), (84, 116, 117, 85), (116, 50, 51, 117), (85, 117, 118, 86), (117, 51, 52, 118), (86, 118, 119, 87), (118, 52, 53, 119), (87, 119, 120, 88), (119, 53, 54, 120), (88, 120, 121, 89), (120, 54, 55, 121), (89, 121, 122, 90), (121, 55, 56, 122), (90, 122, 123, 91), (122, 56, 57, 123), (91, 123, 124, 92), (123, 57, 58, 124), (92, 124, 125, 93), (124, 58, 59, 125), (93, 125, 126, 94), (125, 59, 60, 126), (94, 126, 127, 95), (126, 60, 61, 127), (95, 127, 128, 96), (127, 61, 62, 128), (96, 128, 129, 97), (128, 62, 63, 129), (32, 99, 129, 63), (99, 67, 97, 129), (131, 67, 66, 130), (130, 66, 68, 132), (132, 68, 69, 133), (133, 69, 70, 134), (134, 70, 71, 135), (135, 71, 72, 136), (136, 72, 73, 137), (137, 73, 74, 138), (138, 74, 75, 139), (139, 75, 76, 140), (140, 76, 77, 141), (141, 77, 78, 142), (142, 78, 79, 143), (143, 79, 80, 144), (144, 80, 81, 145), (145, 81, 82, 146), (146, 82, 83, 147), (147, 83, 84, 148), (148, 84, 85, 149), (149, 85, 86, 150), (150, 86, 87, 151), (151, 87, 88, 152), (152, 88, 89, 153), (153, 89, 90, 154), (154, 90, 91, 155), (155, 91, 92, 156), (156, 92, 93, 157), (157, 93, 94, 158), (158, 94, 95, 159), (159, 95, 96, 160), (160, 96, 97, 161), (67, 131, 161, 97), (0, 163, 162, 1), (163, 131, 130, 162), (1, 162, 164, 2), (162, 130, 132, 164), (2, 164, 165, 3), (164, 132, 133, 165), (3, 165, 166, 4), (165, 133, 134, 166), (4, 166, 167, 5), (166, 134, 135, 167), (5, 167, 168, 6), (167, 135, 136, 168), (6, 168, 169, 7), (168, 136, 137, 169), (7, 169, 170, 8), (169, 137, 138, 170), (8, 170, 171, 9), (170, 138, 139, 171), (9, 171, 172, 10), (171, 139, 140, 172), (10, 172, 173, 11), (172, 140, 141, 173), (11, 173, 174, 12), (173, 141, 142, 174), (12, 174, 175, 13), (174, 142, 143, 175), (13, 175, 176, 14), (175, 143, 144, 176), (14, 176, 177, 15), (176, 144, 145, 177), (15, 177, 178, 16), (177, 145, 146, 178), (16, 178, 179, 17), (178, 146, 147, 179), (17, 179, 180, 18), (179, 147, 148, 180), (18, 180, 181, 19), (180, 148, 149, 181), (19, 181, 182, 20), (181, 149, 150, 182), (20, 182, 183, 21), (182, 150, 151, 183), (21, 183, 184, 22), (183, 151, 152, 184), (22, 184, 185, 23), (184, 152, 153, 185), (23, 185, 186, 24), (185, 153, 154, 186), (24, 186, 187, 25), (186, 154, 155, 187), (25, 187, 188, 26), (187, 155, 156, 188), (26, 188, 189, 27), (188, 156, 157, 189), (27, 189, 190, 28), (189, 157, 158, 190), (28, 190, 191, 29), (190, 158, 159, 191), (29, 191, 192, 30), (191, 159, 160, 192), (30, 192, 193, 31), (192, 160, 161, 193), (131, 163, 193, 161), (163, 0, 31, 193)])
me_cylinder_002.polygons.foreach_set('use_smooth', [True] * 224)
me_cylinder_002.materials.append(mat_rosso)
me_cylinder_002.use_remesh_preserve_volume = False
me_cylinder_002.use_remesh_preserve_attributes = False
me_cylinder_002.use_mirror_vertex_groups = False
me_cylinder_002.update()
me_sphere = bpy.data.meshes.new('Sphere')
me_sphere.from_pydata([(-1.333e-06, 1.25e-06, 31.62), (-22.88, 16.62, 14.14), (8.74, 26.9, 14.14), (28.28, 4.856e-07, 14.14), (-8.74, 26.9, -14.14), (22.88, 16.62, -14.14), (-28.28, -7.508e-07, -14.14), (1.432e-06, -1.515e-06, -31.62), (-13.45, 9.772, 26.9), (5.137, 15.81, 26.9), (-8.313, 25.58, 16.63), (-26.9, 5.941e-07, 16.63), (16.63, 1.043e-06, 26.9), (21.76, 15.81, 16.63), (-30.08, 9.772, -1.941e-06), (-18.59, 25.58, -2.13e-06), (4.973e-08, 31.62, -1.581e-06), (18.59, 25.58, -5.047e-07), (30.08, 9.772, 6.886e-07), (-21.76, 15.81, -16.63), (8.313, 25.58, -16.63), (26.9, -8.593e-07, -16.63), (-16.63, -1.308e-06, -26.9), (-5.137, 15.81, -26.9), (13.45, 9.772, -26.9), (-24.33, 17.68, -2.035e-06), (-20.73, 21.1, 7.071), (-21.46, 21.63, -2.082e-06), (-19.66, 23.34, 3.536), (-22.53, 19.39, 3.536), (-22.9, 19.65, -2.059e-06), (-20.02, 23.61, -2.106e-06), (-20.2, 22.22, 5.303), (-19.12, 24.46, 1.768), (-21.63, 20.25, 5.303), (-23.43, 18.53, 1.768), (-20.56, 22.49, 1.768), (-21.1, 21.37, 3.536), (-22.0, 20.51, 1.768), (-22.18, 20.64, -2.071e-06), (-20.74, 22.62, -2.094e-06), (-19.93, 22.78, 4.419), (-19.39, 23.9, 2.652), (-22.08, 19.82, 4.419), (-22.98, 18.96, 2.652), (-21.01, 22.06, 0.8839), (-20.11, 22.92, 2.652), (-21.82, 20.38, 3.536), (-20.38, 22.36, 3.536), (-21.73, 21.07, 0.8839), (-22.26, 19.95, 2.652), (-20.29, 23.05, 0.8839), (-19.57, 24.04, 0.8839), (-19.84, 23.48, 1.768), (-20.83, 21.93, 2.652), (-21.55, 20.94, 2.652), (-21.28, 21.5, 1.768), (-23.16, 19.09, 0.8839), (-22.45, 20.08, 0.8839), (-22.71, 19.52, 1.768), (-21.37, 20.81, 4.419), (-20.65, 21.8, 4.419), (-20.92, 21.24, 5.303), (-6.725, 4.886, 29.26), (-18.17, 13.2, 20.52), (2.569, 7.906, 29.26), (6.939, 21.36, 20.52), (0.2137, 26.24, 15.38), (-15.6, 21.1, 15.38), (-24.89, 8.312, 15.38), (-29.18, 4.886, -7.071), (-26.48, 13.2, 7.071), (-13.66, 26.24, -7.071), (4.37, 29.26, 7.071), (-4.37, 29.26, -7.071), (13.66, 26.24, 7.071), (20.73, 21.1, -7.071), (-25.02, 7.906, -15.38), (-15.25, 21.36, -15.38), (-0.2137, 26.24, -15.38), (15.6, 21.1, -15.38), (-22.45, -1.03e-06, -20.52), (-8.313, -1.412e-06, -29.26), (-6.939, 21.36, -20.52), (-2.569, 7.906, -29.26), (18.17, 13.2, -20.52), (6.725, 4.886, -29.26), (-10.88, 17.68, 21.76), (-4.156, 12.79, 26.9), (-1.588, 20.7, 21.76), (-20.17, 4.886, 21.76), (-28.49, 4.886, 8.313), (-4.156, 28.6, 8.313), (-13.45, 25.58, 8.313), (-9.294, 28.6, -1.855e-06), (-25.92, 12.79, -8.313), (-20.17, 20.7, -8.313), (4.156, 28.6, -8.313), (9.294, 28.6, -1.043e-06), (13.45, 25.58, -8.313), (-13.45, 15.81, -21.76), (-19.19, 7.906, -21.76), (-10.88, 7.906, -26.9), (10.88, 17.68, -21.76), (1.588, 20.7, -21.76), (4.156, 12.79, -26.9), (-19.08, 24.81, 0.4419)], [], [(9, 13, 12), (3, 12, 13), (18, 3, 13), (13, 17, 18), (21, 18, 5), (30, 25, 19), (26, 32, 10), (25, 35, 1), (34, 26, 1), (31, 40, 19), (40, 27, 19), (27, 39, 19), (39, 30, 19), (32, 41, 10), (41, 28, 10), (28, 42, 10), (42, 33, 10), (51, 36, 45), (45, 40, 51), (31, 51, 40), (40, 45, 27), (51, 31, 52), (52, 53, 51), (36, 51, 53), (53, 52, 33), (42, 28, 46), (46, 53, 42), (33, 42, 53), (53, 46, 36), (54, 36, 46), (46, 48, 54), (37, 54, 48), (48, 46, 28), (54, 37, 55), (55, 56, 54), (36, 54, 56), (56, 55, 38), (49, 27, 45), (45, 56, 49), (38, 49, 56), (56, 45, 36), (50, 38, 55), (55, 47, 50), (29, 50, 47), (47, 55, 37), (30, 57, 25), (57, 35, 25), (57, 30, 58), (58, 59, 57), (35, 57, 59), (59, 58, 38), (50, 29, 44), (44, 59, 50), (38, 50, 59), (59, 44, 35), (49, 38, 58), (58, 39, 49), (27, 49, 39), (39, 58, 30), (60, 34, 43), (43, 47, 60), (37, 60, 47), (47, 43, 29), (60, 37, 61), (61, 62, 60), (34, 60, 62), (62, 61, 32), (34, 62, 26), (62, 32, 26), (41, 32, 61), (61, 48, 41), (28, 41, 48), (48, 61, 37), (35, 44, 1), (44, 29, 1), (29, 43, 1), (43, 34, 1), (68, 10, 87), (87, 64, 68), (1, 68, 64), (64, 87, 8), (88, 8, 87), (87, 89, 88), (9, 88, 89), (89, 87, 10), (67, 2, 66), (66, 89, 67), (10, 67, 89), (89, 66, 9), (88, 9, 65), (65, 63, 88), (8, 88, 63), (65, 0, 63), (90, 11, 69), (69, 64, 90), (8, 90, 64), (64, 69, 1), (9, 66, 13), (66, 2, 13), (0, 65, 12), (65, 9, 12), (91, 14, 71), (71, 69, 91), (11, 91, 69), (69, 71, 1), (92, 16, 73), (73, 67, 92), (10, 92, 67), (67, 73, 2), (92, 10, 93), (93, 94, 92), (16, 92, 94), (94, 93, 15), (72, 4, 74), (74, 94, 72), (15, 72, 94), (94, 74, 16), (17, 76, 18), (76, 5, 18), (2, 75, 13), (75, 17, 13), (77, 19, 95), (95, 70, 77), (6, 77, 70), (70, 95, 14), (78, 4, 72), (72, 96, 78), (19, 78, 96), (96, 72, 15), (79, 20, 97), (97, 74, 79), (4, 79, 74), (74, 97, 16), (98, 16, 97), (97, 99, 98), (17, 98, 99), (99, 97, 20), (80, 5, 76), (76, 99, 80), (20, 80, 99), (99, 76, 17), (98, 17, 75), (75, 73, 98), (16, 98, 73), (73, 75, 2), (100, 23, 83), (83, 78, 100), (19, 100, 78), (78, 83, 4), (100, 19, 101), (101, 102, 100), (23, 100, 102), (102, 101, 22), (82, 7, 84), (84, 102, 82), (22, 82, 102), (102, 84, 23), (81, 22, 101), (101, 77, 81), (6, 81, 77), (77, 101, 19), (103, 24, 85), (85, 80, 103), (20, 103, 80), (80, 85, 5), (103, 20, 104), (104, 105, 103), (24, 103, 105), (105, 104, 23), (84, 7, 86), (86, 105, 84), (23, 84, 105), (105, 86, 24), (83, 23, 104), (104, 79, 83), (4, 83, 79), (79, 104, 20), (5, 85, 21), (85, 24, 21), (14, 95, 25), (95, 19, 25), (1, 71, 25), (71, 14, 25), (10, 68, 26), (68, 1, 26), (19, 96, 31), (96, 15, 31), (15, 93, 33), (93, 10, 33), (52, 106, 33), (106, 15, 33), (15, 106, 31), (106, 52, 31)])
me_sphere.use_remesh_preserve_volume = False
me_sphere.use_remesh_preserve_attributes = False
me_sphere.use_mirror_vertex_groups = False
me_sphere.update()
me_plane = bpy.data.meshes.new('Plane')
me_plane.from_pydata([(4.25, 4.06, 0.0001214), (4.25, -4.25, 0.0001214), (-4.06, -4.25, 0.0001214), (-4.06, 4.06, 0.0001214)], [], [(0, 3, 2, 1)])
me_plane.materials.append(mat_transparent)
me_plane.use_remesh_preserve_volume = False
me_plane.use_remesh_preserve_attributes = False
me_plane.use_mirror_vertex_groups = False
me_plane.update()

# ---- objects
ob_cube_002 = bpy.data.objects.new('Cube.002', me_cube_002)
ob_cube_001 = bpy.data.objects.new('Cube.001', me_cube_001)
ob_cube = bpy.data.objects.new('Cube', me_cube)
ob_cylinder = bpy.data.objects.new('Cylinder', me_cylinder_001)
ob_cylinder_004 = bpy.data.objects.new('Cylinder.004', me_cylinder_004)
ob_cylinder_002 = bpy.data.objects.new('Cylinder.002', me_cylinder_002)
ob_camera = bpy.data.objects.new('Camera', cam_camera_001)
ob_sphere = bpy.data.objects.new('Sphere', me_sphere)
ob_lamp_001 = bpy.data.objects.new('Lamp.001', light_lamp)
ob_plane = bpy.data.objects.new('Plane', me_plane)

# ---- transforms, parenting, visibility, modifiers, constraints
ob_cube_002.location = (0.0, 0.0, 0.0)
ob_cube_002.lock_rotations_4d = False
ob_cube_002.empty_display_type = 'ARROWS'
ob_cube_002.lineart.crease_threshold = 0.0
_m = ob_cube_002.modifiers.new('Mirror', 'MIRROR')
_m.use_axis = (False, True, False)
ob_cube_001.location = (0.0, 0.0, 0.0)
ob_cube_001.lock_rotations_4d = False
ob_cube_001.empty_display_type = 'ARROWS'
ob_cube_001.lineart.crease_threshold = 0.0
_m = ob_cube_001.modifiers.new('Mirror', 'MIRROR')
_m.use_axis = (False, True, False)
ob_cube.location = (0.0, 0.0, 0.0)
ob_cube.lock_rotations_4d = False
ob_cube.empty_display_type = 'ARROWS'
ob_cube.lineart.crease_threshold = 0.0
_m = ob_cube.modifiers.new('Mirror', 'MIRROR')
_m.use_axis = (False, True, False)
ob_cylinder.location = (0.0, 0.0, 0.0)
ob_cylinder.rotation_euler = (-0.0, 1.571, 0.0)
ob_cylinder.lock_rotations_4d = False
ob_cylinder.empty_display_type = 'ARROWS'
ob_cylinder.lineart.crease_threshold = 0.0
_m = ob_cylinder.modifiers.new('Mirror', 'MIRROR')
_m.use_axis = (False, True, False)
_m.use_clip = True
ob_cylinder_004.location = (0.0, 0.0, 0.0)
ob_cylinder_004.rotation_euler = (-0.0, 1.571, 0.0)
ob_cylinder_004.lock_rotations_4d = False
ob_cylinder_004.empty_display_type = 'ARROWS'
ob_cylinder_004.lineart.crease_threshold = 0.0
_m = ob_cylinder_004.modifiers.new('Mirror', 'MIRROR')
_m.use_axis = (False, True, False)
ob_cylinder_002.location = (0.0, 0.0, 0.0)
ob_cylinder_002.rotation_euler = (-0.0, 1.571, 0.0)
ob_cylinder_002.lock_rotations_4d = False
ob_cylinder_002.empty_display_type = 'ARROWS'
ob_cylinder_002.lineart.crease_threshold = 0.0
_m = ob_cylinder_002.modifiers.new('Mirror', 'MIRROR')
_m.use_axis = (False, True, False)
ob_camera.location = (10.0, -10.0, 11.6)
ob_camera.rotation_euler = (1.047, 0.0, 0.7854)
ob_camera.lock_rotations_4d = False
ob_camera.empty_display_type = 'ARROWS'
ob_camera.color = (0.0, 0.0, 0.0, 1.0)
ob_camera.lineart.crease_threshold = 0.0
ob_sphere.location = (-0.02993, 0.1261, 0.07312)
ob_sphere.rotation_euler = (1.571, -0.0, 1.571)
ob_sphere.lock_rotations_4d = False
ob_sphere.empty_display_type = 'ARROWS'
ob_sphere.color = (0.0, 0.0, 0.0, 1.0)
ob_sphere.show_instancer_for_render = False
ob_sphere.instance_type = 'VERTS'
ob_sphere.use_instance_vertices_rotation = True
ob_sphere.lineart.crease_threshold = 0.0
ob_lamp_001.parent = ob_sphere
ob_lamp_001.matrix_parent_inverse = Matrix(((-4.371e-08, 1.0, -2.118e-22, -0.1261), (4.371e-08, 1.911e-15, 1.0, -0.07312), (1.0, 4.371e-08, -4.371e-08, 0.02993), (0.0, 0.0, 0.0, 1.0)))
ob_lamp_001.location = (-0.02993, 0.1261, 0.07312)
ob_lamp_001.rotation_euler = (1.571, -0.0, 1.571)
ob_lamp_001.lock_rotations_4d = False
ob_lamp_001.empty_display_type = 'ARROWS'
ob_lamp_001.color = (0.0, 0.0, 0.0, 1.0)
ob_lamp_001.lineart.crease_threshold = 0.0
ob_plane.location = (0.0, 0.0, 0.0)
ob_plane.lock_rotations_4d = False
ob_plane.empty_display_type = 'ARROWS'
ob_plane.color = (0.0, 0.0, 0.0, 1.0)
ob_plane.lineart.crease_threshold = 0.0

# ---- collection membership
col_collection_1.objects.link(ob_cube_002)
col_collection_1.objects.link(ob_cube_001)
col_collection_1.objects.link(ob_cube)
col_collection_1.objects.link(ob_cylinder)
col_collection_1.objects.link(ob_cylinder_004)
col_collection_1.objects.link(ob_cylinder_002)
col_collection_2.objects.link(ob_camera)
col_collection_3.objects.link(ob_sphere)
col_collection_3.objects.link(ob_lamp_001)
col_collection_4.objects.link(ob_plane)

# ---- scene / render settings (as saved in the file)
scene.camera = ob_camera
scene.frame_start = 1; scene.frame_end = 1; scene.frame_set(1)
scene.render.engine = 'BLENDER_EEVEE_NEXT'
scene.render.image_settings.color_mode = 'RGB'
scene.render.image_settings.compression = 90
scene.render.resolution_x = 128
scene.render.resolution_y = 128
scene.render.pixel_aspect_x = 100.0
scene.render.pixel_aspect_y = 100.0
scene.render.fps = 25
scene.render.dither_intensity = 0.0
scene.render.use_compositing = False
scene.render.use_sequencer = False
scene.render.bake_margin = 2
scene.render.bake_bias = 0.0
scene.render.use_stamp_time = False
scene.render.use_stamp_date = False
scene.render.use_stamp_frame = False
scene.render.use_stamp_camera = False
scene.render.use_stamp_scene = False
scene.render.use_stamp_filename = False
scene.render.use_stamp_render_time = False
scene.render.stamp_font_size = 0
scene.cycles.use_denoising = False
scene.cycles.samples = 10
scene.cycles.sampling_pattern = 'TABULATED_SOBOL'
scene.cycles.light_sampling_threshold = 0.0
scene.cycles.use_adaptive_sampling = False
scene.cycles.use_light_tree = False
scene.cycles.blur_glossy = 0.0
scene.cycles.volume_bounces = 1
scene.cycles.pixel_filter_type = 'GAUSSIAN'
scene.cycles.sample_clamp_indirect = 0.0
scene.view_settings.view_transform = 'Raw'
bpy.context.view_layer.update()
